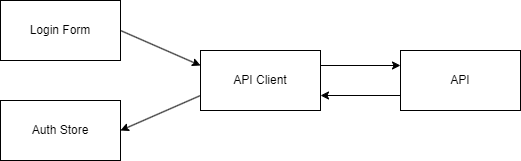

The diagram above was exported from draw.io. Its source (the exported page's mxGraphModel, read from the mxfile embedded in the PNG):
<mxGraphModel dx="1422" dy="737" grid="1" gridSize="10" guides="1" tooltips="1" connect="1" arrows="1" fold="1" page="1" pageScale="1" pageWidth="850" pageHeight="1100" math="0" shadow="0">
  <root>
    <mxCell id="0" />
    <mxCell id="1" parent="0" />
    <mxCell id="u8Ozdd_0RZjPNqTBFk3e-1" value="Login Form" style="rounded=0;whiteSpace=wrap;html=1;" parent="1" vertex="1">
      <mxGeometry x="40" y="40" width="120" height="60" as="geometry" />
    </mxCell>
    <mxCell id="u8Ozdd_0RZjPNqTBFk3e-2" value="API Client" style="rounded=0;whiteSpace=wrap;html=1;" parent="1" vertex="1">
      <mxGeometry x="240" y="90" width="120" height="60" as="geometry" />
    </mxCell>
    <mxCell id="u8Ozdd_0RZjPNqTBFk3e-3" value="API" style="rounded=0;whiteSpace=wrap;html=1;" parent="1" vertex="1">
      <mxGeometry x="440" y="90" width="120" height="60" as="geometry" />
    </mxCell>
    <mxCell id="u8Ozdd_0RZjPNqTBFk3e-4" value="" style="endArrow=classic;html=1;rounded=0;exitX=1;exitY=0.5;exitDx=0;exitDy=0;entryX=0;entryY=0.25;entryDx=0;entryDy=0;" parent="1" source="u8Ozdd_0RZjPNqTBFk3e-1" target="u8Ozdd_0RZjPNqTBFk3e-2" edge="1">
      <mxGeometry width="50" height="50" relative="1" as="geometry">
        <mxPoint x="400" y="430" as="sourcePoint" />
        <mxPoint x="450" y="380" as="targetPoint" />
      </mxGeometry>
    </mxCell>
    <mxCell id="u8Ozdd_0RZjPNqTBFk3e-5" value="" style="endArrow=classic;html=1;rounded=0;exitX=0;exitY=0.75;exitDx=0;exitDy=0;entryX=1;entryY=0.75;entryDx=0;entryDy=0;" parent="1" source="u8Ozdd_0RZjPNqTBFk3e-3" target="u8Ozdd_0RZjPNqTBFk3e-2" edge="1">
      <mxGeometry width="50" height="50" relative="1" as="geometry">
        <mxPoint x="400" y="480" as="sourcePoint" />
        <mxPoint x="450" y="430" as="targetPoint" />
      </mxGeometry>
    </mxCell>
    <mxCell id="u8Ozdd_0RZjPNqTBFk3e-6" value="" style="endArrow=classic;html=1;rounded=0;exitX=1;exitY=0.25;exitDx=0;exitDy=0;entryX=0;entryY=0.25;entryDx=0;entryDy=0;" parent="1" source="u8Ozdd_0RZjPNqTBFk3e-2" target="u8Ozdd_0RZjPNqTBFk3e-3" edge="1">
      <mxGeometry width="50" height="50" relative="1" as="geometry">
        <mxPoint x="400" y="480" as="sourcePoint" />
        <mxPoint x="450" y="430" as="targetPoint" />
      </mxGeometry>
    </mxCell>
    <mxCell id="u8Ozdd_0RZjPNqTBFk3e-7" value="Auth Store" style="rounded=0;whiteSpace=wrap;html=1;" parent="1" vertex="1">
      <mxGeometry x="40" y="140" width="120" height="60" as="geometry" />
    </mxCell>
    <mxCell id="u8Ozdd_0RZjPNqTBFk3e-8" value="" style="endArrow=classic;html=1;rounded=0;exitX=0;exitY=0.75;exitDx=0;exitDy=0;entryX=1;entryY=0.5;entryDx=0;entryDy=0;" parent="1" source="u8Ozdd_0RZjPNqTBFk3e-2" target="u8Ozdd_0RZjPNqTBFk3e-7" edge="1">
      <mxGeometry width="50" height="50" relative="1" as="geometry">
        <mxPoint x="400" y="400" as="sourcePoint" />
        <mxPoint x="450" y="350" as="targetPoint" />
      </mxGeometry>
    </mxCell>
  </root>
</mxGraphModel>